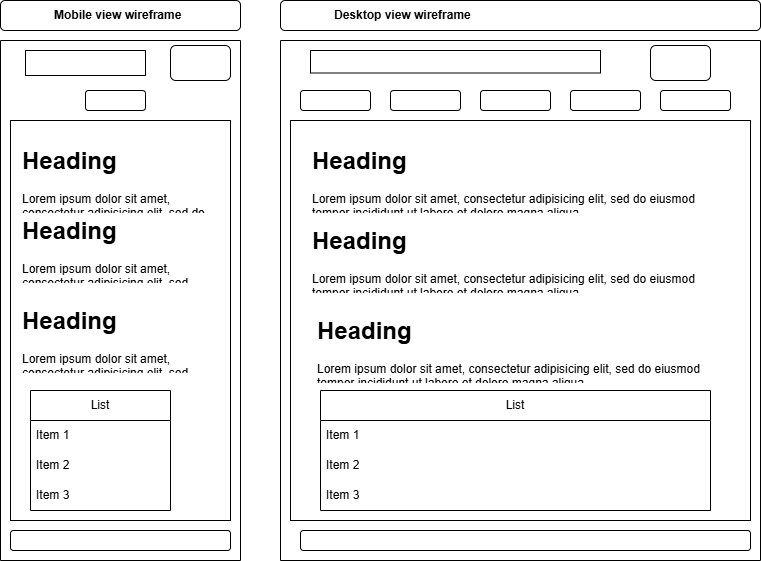

The diagram above was exported from draw.io. Its source (the exported page's mxGraphModel, read from the mxfile embedded in the PNG):
<mxGraphModel dx="1635" dy="451" grid="1" gridSize="10" guides="1" tooltips="1" connect="1" arrows="1" fold="1" page="1" pageScale="1" pageWidth="850" pageHeight="1100" math="0" shadow="0">
  <root>
    <mxCell id="0" />
    <mxCell id="1" parent="0" />
    <mxCell id="OoIJW9r6Q4ZVt-CCzvRf-1" value="" style="swimlane;startSize=0;" parent="1" vertex="1">
      <mxGeometry x="-560" y="280" width="240" height="520" as="geometry" />
    </mxCell>
    <mxCell id="OoIJW9r6Q4ZVt-CCzvRf-4" value="" style="rounded=1;whiteSpace=wrap;html=1;" parent="OoIJW9r6Q4ZVt-CCzvRf-1" vertex="1">
      <mxGeometry x="170" y="5" width="60" height="35" as="geometry" />
    </mxCell>
    <mxCell id="OoIJW9r6Q4ZVt-CCzvRf-6" value="" style="rounded=0;whiteSpace=wrap;html=1;" parent="OoIJW9r6Q4ZVt-CCzvRf-1" vertex="1">
      <mxGeometry x="25" y="10" width="120" height="25" as="geometry" />
    </mxCell>
    <mxCell id="OoIJW9r6Q4ZVt-CCzvRf-14" value="" style="rounded=1;whiteSpace=wrap;html=1;" parent="OoIJW9r6Q4ZVt-CCzvRf-1" vertex="1">
      <mxGeometry x="10" y="490" width="220" height="20" as="geometry" />
    </mxCell>
    <mxCell id="OoIJW9r6Q4ZVt-CCzvRf-22" value="Icon" style="icon;html=1;image=img/clipart/Gear_128x128.png" parent="OoIJW9r6Q4ZVt-CCzvRf-1" vertex="1">
      <mxGeometry x="85" y="50" width="60" height="20" as="geometry" />
    </mxCell>
    <mxCell id="OoIJW9r6Q4ZVt-CCzvRf-30" value="" style="rounded=0;whiteSpace=wrap;html=1;" parent="OoIJW9r6Q4ZVt-CCzvRf-1" vertex="1">
      <mxGeometry x="10" y="80" width="220" height="400" as="geometry" />
    </mxCell>
    <mxCell id="OoIJW9r6Q4ZVt-CCzvRf-18" value="&lt;h1 style=&quot;margin-top: 0px;&quot;&gt;Heading&lt;/h1&gt;&lt;p&gt;Lorem ipsum dolor sit amet, consectetur adipisicing elit, sed do eiusmod tempor incididunt ut labore et dolore magna aliqua.&lt;/p&gt;" style="text;html=1;whiteSpace=wrap;overflow=hidden;rounded=0;" parent="OoIJW9r6Q4ZVt-CCzvRf-1" vertex="1">
      <mxGeometry x="20" y="170" width="180" height="70" as="geometry" />
    </mxCell>
    <mxCell id="OoIJW9r6Q4ZVt-CCzvRf-19" value="&lt;h1 style=&quot;margin-top: 0px;&quot;&gt;Heading&lt;/h1&gt;&lt;p&gt;Lorem ipsum dolor sit amet, consectetur adipisicing elit, sed do eiusmod tempor incididunt ut labore et dolore magna aliqua.&lt;/p&gt;" style="text;html=1;whiteSpace=wrap;overflow=hidden;rounded=0;" parent="OoIJW9r6Q4ZVt-CCzvRf-1" vertex="1">
      <mxGeometry x="20" y="260" width="180" height="70" as="geometry" />
    </mxCell>
    <mxCell id="OoIJW9r6Q4ZVt-CCzvRf-23" value="List" style="swimlane;fontStyle=0;childLayout=stackLayout;horizontal=1;startSize=30;horizontalStack=0;resizeParent=1;resizeParentMax=0;resizeLast=0;collapsible=1;marginBottom=0;whiteSpace=wrap;html=1;" parent="OoIJW9r6Q4ZVt-CCzvRf-1" vertex="1">
      <mxGeometry x="30" y="350" width="140" height="120" as="geometry" />
    </mxCell>
    <mxCell id="OoIJW9r6Q4ZVt-CCzvRf-24" value="Item 1" style="text;strokeColor=none;fillColor=none;align=left;verticalAlign=middle;spacingLeft=4;spacingRight=4;overflow=hidden;points=[[0,0.5],[1,0.5]];portConstraint=eastwest;rotatable=0;whiteSpace=wrap;html=1;" parent="OoIJW9r6Q4ZVt-CCzvRf-23" vertex="1">
      <mxGeometry y="30" width="140" height="30" as="geometry" />
    </mxCell>
    <mxCell id="OoIJW9r6Q4ZVt-CCzvRf-25" value="Item 2" style="text;strokeColor=none;fillColor=none;align=left;verticalAlign=middle;spacingLeft=4;spacingRight=4;overflow=hidden;points=[[0,0.5],[1,0.5]];portConstraint=eastwest;rotatable=0;whiteSpace=wrap;html=1;" parent="OoIJW9r6Q4ZVt-CCzvRf-23" vertex="1">
      <mxGeometry y="60" width="140" height="30" as="geometry" />
    </mxCell>
    <mxCell id="OoIJW9r6Q4ZVt-CCzvRf-26" value="Item 3" style="text;strokeColor=none;fillColor=none;align=left;verticalAlign=middle;spacingLeft=4;spacingRight=4;overflow=hidden;points=[[0,0.5],[1,0.5]];portConstraint=eastwest;rotatable=0;whiteSpace=wrap;html=1;" parent="OoIJW9r6Q4ZVt-CCzvRf-23" vertex="1">
      <mxGeometry y="90" width="140" height="30" as="geometry" />
    </mxCell>
    <mxCell id="OoIJW9r6Q4ZVt-CCzvRf-17" value="&lt;h1 style=&quot;margin-top: 0px;&quot;&gt;Heading&lt;/h1&gt;&lt;p&gt;Lorem ipsum dolor sit amet, consectetur adipisicing elit, sed do eiusmod tempor incididunt ut labore et dolore magna aliqua.&lt;/p&gt;" style="text;html=1;whiteSpace=wrap;overflow=hidden;rounded=0;" parent="OoIJW9r6Q4ZVt-CCzvRf-1" vertex="1">
      <mxGeometry x="20" y="100" width="200" height="70" as="geometry" />
    </mxCell>
    <mxCell id="OoIJW9r6Q4ZVt-CCzvRf-2" value="" style="swimlane;startSize=0;" parent="1" vertex="1">
      <mxGeometry x="-280" y="280" width="480" height="520" as="geometry" />
    </mxCell>
    <mxCell id="OoIJW9r6Q4ZVt-CCzvRf-5" value="" style="rounded=0;whiteSpace=wrap;html=1;" parent="OoIJW9r6Q4ZVt-CCzvRf-2" vertex="1">
      <mxGeometry x="30" y="10" width="290" height="22.5" as="geometry" />
    </mxCell>
    <mxCell id="OoIJW9r6Q4ZVt-CCzvRf-7" value="" style="rounded=1;whiteSpace=wrap;html=1;" parent="OoIJW9r6Q4ZVt-CCzvRf-2" vertex="1">
      <mxGeometry x="370" y="5" width="60" height="35" as="geometry" />
    </mxCell>
    <mxCell id="OoIJW9r6Q4ZVt-CCzvRf-10" value="" style="rounded=1;whiteSpace=wrap;html=1;" parent="OoIJW9r6Q4ZVt-CCzvRf-2" vertex="1">
      <mxGeometry x="200" y="50" width="70" height="20" as="geometry" />
    </mxCell>
    <mxCell id="OoIJW9r6Q4ZVt-CCzvRf-9" value="" style="rounded=1;whiteSpace=wrap;html=1;" parent="OoIJW9r6Q4ZVt-CCzvRf-2" vertex="1">
      <mxGeometry x="110" y="50" width="70" height="20" as="geometry" />
    </mxCell>
    <mxCell id="OoIJW9r6Q4ZVt-CCzvRf-8" value="" style="rounded=1;whiteSpace=wrap;html=1;" parent="OoIJW9r6Q4ZVt-CCzvRf-2" vertex="1">
      <mxGeometry x="20" y="50" width="70" height="20" as="geometry" />
    </mxCell>
    <mxCell id="OoIJW9r6Q4ZVt-CCzvRf-13" value="" style="rounded=1;whiteSpace=wrap;html=1;" parent="OoIJW9r6Q4ZVt-CCzvRf-2" vertex="1">
      <mxGeometry x="20" y="490" width="450" height="20" as="geometry" />
    </mxCell>
    <mxCell id="OoIJW9r6Q4ZVt-CCzvRf-15" value="" style="rounded=1;whiteSpace=wrap;html=1;" parent="OoIJW9r6Q4ZVt-CCzvRf-2" vertex="1">
      <mxGeometry x="290" y="50" width="70" height="20" as="geometry" />
    </mxCell>
    <mxCell id="OoIJW9r6Q4ZVt-CCzvRf-16" value="" style="rounded=1;whiteSpace=wrap;html=1;" parent="OoIJW9r6Q4ZVt-CCzvRf-2" vertex="1">
      <mxGeometry x="380" y="50" width="70" height="20" as="geometry" />
    </mxCell>
    <mxCell id="OoIJW9r6Q4ZVt-CCzvRf-31" value="" style="rounded=0;whiteSpace=wrap;html=1;" parent="1" vertex="1">
      <mxGeometry x="-270" y="360" width="460" height="400" as="geometry" />
    </mxCell>
    <mxCell id="OoIJW9r6Q4ZVt-CCzvRf-32" value="&lt;h1 style=&quot;margin-top: 0px;&quot;&gt;Heading&lt;/h1&gt;&lt;p&gt;Lorem ipsum dolor sit amet, consectetur adipisicing elit, sed do eiusmod tempor incididunt ut labore et dolore magna aliqua.&lt;/p&gt;" style="text;html=1;whiteSpace=wrap;overflow=hidden;rounded=0;" parent="1" vertex="1">
      <mxGeometry x="-250" y="380" width="420" height="70" as="geometry" />
    </mxCell>
    <mxCell id="OoIJW9r6Q4ZVt-CCzvRf-33" value="&lt;h1 style=&quot;margin-top: 0px;&quot;&gt;Heading&lt;/h1&gt;&lt;p&gt;Lorem ipsum dolor sit amet, consectetur adipisicing elit, sed do eiusmod tempor incididunt ut labore et dolore magna aliqua.&lt;/p&gt;" style="text;html=1;whiteSpace=wrap;overflow=hidden;rounded=0;" parent="1" vertex="1">
      <mxGeometry x="-250" y="460" width="420" height="70" as="geometry" />
    </mxCell>
    <mxCell id="OoIJW9r6Q4ZVt-CCzvRf-34" value="&lt;h1 style=&quot;margin-top: 0px;&quot;&gt;Heading&lt;/h1&gt;&lt;p&gt;Lorem ipsum dolor sit amet, consectetur adipisicing elit, sed do eiusmod tempor incididunt ut labore et dolore magna aliqua.&lt;/p&gt;" style="text;html=1;whiteSpace=wrap;overflow=hidden;rounded=0;" parent="1" vertex="1">
      <mxGeometry x="-245" y="550" width="415" height="70" as="geometry" />
    </mxCell>
    <mxCell id="OoIJW9r6Q4ZVt-CCzvRf-35" value="List" style="swimlane;fontStyle=0;childLayout=stackLayout;horizontal=1;startSize=30;horizontalStack=0;resizeParent=1;resizeParentMax=0;resizeLast=0;collapsible=1;marginBottom=0;whiteSpace=wrap;html=1;" parent="1" vertex="1">
      <mxGeometry x="-240" y="630" width="390" height="120" as="geometry" />
    </mxCell>
    <mxCell id="OoIJW9r6Q4ZVt-CCzvRf-36" value="Item 1" style="text;strokeColor=none;fillColor=none;align=left;verticalAlign=middle;spacingLeft=4;spacingRight=4;overflow=hidden;points=[[0,0.5],[1,0.5]];portConstraint=eastwest;rotatable=0;whiteSpace=wrap;html=1;" parent="OoIJW9r6Q4ZVt-CCzvRf-35" vertex="1">
      <mxGeometry y="30" width="390" height="30" as="geometry" />
    </mxCell>
    <mxCell id="OoIJW9r6Q4ZVt-CCzvRf-37" value="Item 2" style="text;strokeColor=none;fillColor=none;align=left;verticalAlign=middle;spacingLeft=4;spacingRight=4;overflow=hidden;points=[[0,0.5],[1,0.5]];portConstraint=eastwest;rotatable=0;whiteSpace=wrap;html=1;" parent="OoIJW9r6Q4ZVt-CCzvRf-35" vertex="1">
      <mxGeometry y="60" width="390" height="30" as="geometry" />
    </mxCell>
    <mxCell id="OoIJW9r6Q4ZVt-CCzvRf-38" value="Item 3" style="text;strokeColor=none;fillColor=none;align=left;verticalAlign=middle;spacingLeft=4;spacingRight=4;overflow=hidden;points=[[0,0.5],[1,0.5]];portConstraint=eastwest;rotatable=0;whiteSpace=wrap;html=1;" parent="OoIJW9r6Q4ZVt-CCzvRf-35" vertex="1">
      <mxGeometry y="90" width="390" height="30" as="geometry" />
    </mxCell>
    <mxCell id="YzAzw-S8GcvgZ3DWNVUh-3" value="Mobile view wireframe" style="label;whiteSpace=wrap;html=1;image=img/clipart/Gear_128x128.png" vertex="1" parent="1">
      <mxGeometry x="-560" y="240" width="240" height="30" as="geometry" />
    </mxCell>
    <mxCell id="YzAzw-S8GcvgZ3DWNVUh-4" value="Desktop view wireframe" style="label;whiteSpace=wrap;html=1;image=img/clipart/Gear_128x128.png" vertex="1" parent="1">
      <mxGeometry x="-280" y="240" width="480" height="30" as="geometry" />
    </mxCell>
  </root>
</mxGraphModel>